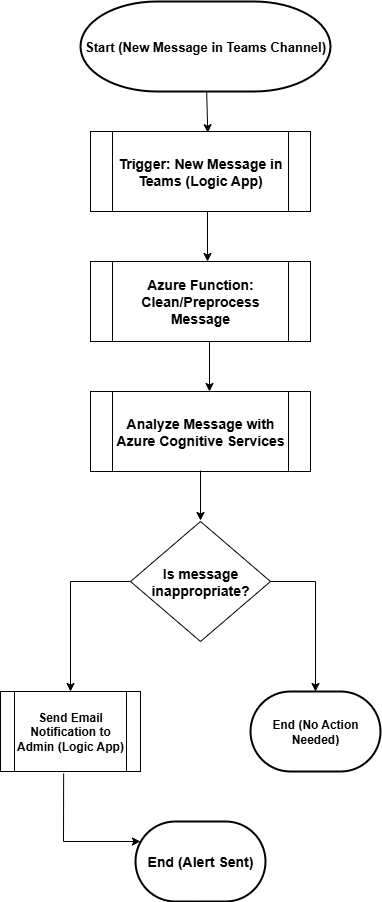

The diagram above was exported from draw.io. Its source (the exported page's mxGraphModel, read from the mxfile embedded in the PNG):
<mxGraphModel dx="1042" dy="527" grid="0" gridSize="10" guides="1" tooltips="1" connect="1" arrows="1" fold="1" page="0" pageScale="1" pageWidth="850" pageHeight="1100" math="0" shadow="0">
  <root>
    <mxCell id="0" />
    <mxCell id="1" parent="0" />
    <mxCell id="ow5sDT_QpncdUBmxaAoe-2" value="&lt;b&gt;&lt;font style=&quot;font-size: 13px;&quot;&gt;Start (New Message in Teams Channel)&lt;/font&gt;&lt;/b&gt;" style="strokeWidth=2;html=1;shape=mxgraph.flowchart.terminator;whiteSpace=wrap;" vertex="1" parent="1">
      <mxGeometry x="290" y="30" width="250" height="90" as="geometry" />
    </mxCell>
    <mxCell id="ow5sDT_QpncdUBmxaAoe-3" value="&lt;b&gt;&lt;font style=&quot;font-size: 14px;&quot;&gt;Trigger: New Message in Teams (Logic App)&lt;/font&gt;&lt;/b&gt;" style="shape=process;whiteSpace=wrap;html=1;backgroundOutline=1;" vertex="1" parent="1">
      <mxGeometry x="300" y="160" width="220" height="80" as="geometry" />
    </mxCell>
    <mxCell id="ow5sDT_QpncdUBmxaAoe-5" value="&lt;b&gt;&lt;font style=&quot;font-size: 14px;&quot;&gt;Azure Function: Clean/Preprocess Message&lt;/font&gt;&lt;/b&gt;" style="shape=process;whiteSpace=wrap;html=1;backgroundOutline=1;" vertex="1" parent="1">
      <mxGeometry x="300" y="290" width="220" height="80" as="geometry" />
    </mxCell>
    <mxCell id="ow5sDT_QpncdUBmxaAoe-7" value="&lt;b&gt;&lt;font style=&quot;font-size: 14px;&quot;&gt;Analyze Message with Azure Cognitive Services&lt;/font&gt;&lt;/b&gt;" style="shape=process;whiteSpace=wrap;html=1;backgroundOutline=1;" vertex="1" parent="1">
      <mxGeometry x="300" y="420" width="220" height="80" as="geometry" />
    </mxCell>
    <mxCell id="ow5sDT_QpncdUBmxaAoe-8" value="&lt;b&gt;&lt;font style=&quot;font-size: 14px;&quot;&gt;Is message inappropriate?&lt;/font&gt;&lt;/b&gt;" style="rhombus;whiteSpace=wrap;html=1;" vertex="1" parent="1">
      <mxGeometry x="340" y="550" width="140" height="120" as="geometry" />
    </mxCell>
    <mxCell id="ow5sDT_QpncdUBmxaAoe-9" value="&lt;b&gt;Send Email Notification to Admin (Logic App)&lt;/b&gt;" style="shape=process;whiteSpace=wrap;html=1;backgroundOutline=1;" vertex="1" parent="1">
      <mxGeometry x="210" y="720" width="140" height="80" as="geometry" />
    </mxCell>
    <mxCell id="ow5sDT_QpncdUBmxaAoe-10" value="&lt;b&gt;End (No Action Needed)&lt;/b&gt;" style="strokeWidth=2;html=1;shape=mxgraph.flowchart.terminator;whiteSpace=wrap;" vertex="1" parent="1">
      <mxGeometry x="460" y="720" width="130" height="80" as="geometry" />
    </mxCell>
    <mxCell id="ow5sDT_QpncdUBmxaAoe-11" value="&lt;b&gt;&lt;font style=&quot;font-size: 14px;&quot;&gt;End (Alert Sent)&lt;/font&gt;&lt;/b&gt;" style="strokeWidth=2;html=1;shape=mxgraph.flowchart.terminator;whiteSpace=wrap;" vertex="1" parent="1">
      <mxGeometry x="345" y="850" width="130" height="80" as="geometry" />
    </mxCell>
    <mxCell id="ow5sDT_QpncdUBmxaAoe-12" value="" style="endArrow=classic;html=1;rounded=0;entryX=0.533;entryY=0.015;entryDx=0;entryDy=0;entryPerimeter=0;" edge="1" parent="1" source="ow5sDT_QpncdUBmxaAoe-2" target="ow5sDT_QpncdUBmxaAoe-3">
      <mxGeometry width="50" height="50" relative="1" as="geometry">
        <mxPoint x="400" y="280" as="sourcePoint" />
        <mxPoint x="530" y="260" as="targetPoint" />
      </mxGeometry>
    </mxCell>
    <mxCell id="ow5sDT_QpncdUBmxaAoe-13" value="" style="endArrow=classic;html=1;rounded=0;entryX=0.5;entryY=0;entryDx=0;entryDy=0;exitX=0.5;exitY=1;exitDx=0;exitDy=0;" edge="1" parent="1">
      <mxGeometry width="50" height="50" relative="1" as="geometry">
        <mxPoint x="417" y="240" as="sourcePoint" />
        <mxPoint x="417" y="290" as="targetPoint" />
        <Array as="points" />
      </mxGeometry>
    </mxCell>
    <mxCell id="ow5sDT_QpncdUBmxaAoe-15" value="" style="endArrow=classic;html=1;rounded=0;entryX=0.5;entryY=0;entryDx=0;entryDy=0;exitX=0.5;exitY=1;exitDx=0;exitDy=0;" edge="1" parent="1">
      <mxGeometry width="50" height="50" relative="1" as="geometry">
        <mxPoint x="419" y="370" as="sourcePoint" />
        <mxPoint x="419" y="420" as="targetPoint" />
        <Array as="points" />
      </mxGeometry>
    </mxCell>
    <mxCell id="ow5sDT_QpncdUBmxaAoe-16" value="" style="endArrow=classic;html=1;rounded=0;entryX=0.5;entryY=0;entryDx=0;entryDy=0;exitX=0.5;exitY=1;exitDx=0;exitDy=0;" edge="1" parent="1">
      <mxGeometry width="50" height="50" relative="1" as="geometry">
        <mxPoint x="410" y="499" as="sourcePoint" />
        <mxPoint x="410" y="549" as="targetPoint" />
        <Array as="points" />
      </mxGeometry>
    </mxCell>
    <mxCell id="ow5sDT_QpncdUBmxaAoe-17" value="" style="endArrow=classic;html=1;rounded=0;entryX=0.5;entryY=0;entryDx=0;entryDy=0;exitX=0;exitY=0.5;exitDx=0;exitDy=0;" edge="1" parent="1" source="ow5sDT_QpncdUBmxaAoe-8" target="ow5sDT_QpncdUBmxaAoe-9">
      <mxGeometry width="50" height="50" relative="1" as="geometry">
        <mxPoint x="420" y="509" as="sourcePoint" />
        <mxPoint x="420" y="559" as="targetPoint" />
        <Array as="points">
          <mxPoint x="280" y="610" />
        </Array>
      </mxGeometry>
    </mxCell>
    <mxCell id="ow5sDT_QpncdUBmxaAoe-18" value="" style="endArrow=classic;html=1;rounded=0;exitX=1;exitY=0.5;exitDx=0;exitDy=0;entryX=0.5;entryY=0;entryDx=0;entryDy=0;entryPerimeter=0;" edge="1" parent="1" source="ow5sDT_QpncdUBmxaAoe-8" target="ow5sDT_QpncdUBmxaAoe-10">
      <mxGeometry width="50" height="50" relative="1" as="geometry">
        <mxPoint x="420" y="509" as="sourcePoint" />
        <mxPoint x="530" y="700" as="targetPoint" />
        <Array as="points">
          <mxPoint x="525" y="610" />
        </Array>
      </mxGeometry>
    </mxCell>
    <mxCell id="ow5sDT_QpncdUBmxaAoe-19" value="" style="endArrow=classic;html=1;rounded=0;entryX=0.038;entryY=0.25;entryDx=0;entryDy=0;entryPerimeter=0;exitX=0.451;exitY=1.025;exitDx=0;exitDy=0;exitPerimeter=0;" edge="1" parent="1" source="ow5sDT_QpncdUBmxaAoe-9" target="ow5sDT_QpncdUBmxaAoe-11">
      <mxGeometry width="50" height="50" relative="1" as="geometry">
        <mxPoint x="290" y="820" as="sourcePoint" />
        <mxPoint x="290" y="730" as="targetPoint" />
        <Array as="points">
          <mxPoint x="273" y="870" />
        </Array>
      </mxGeometry>
    </mxCell>
  </root>
</mxGraphModel>